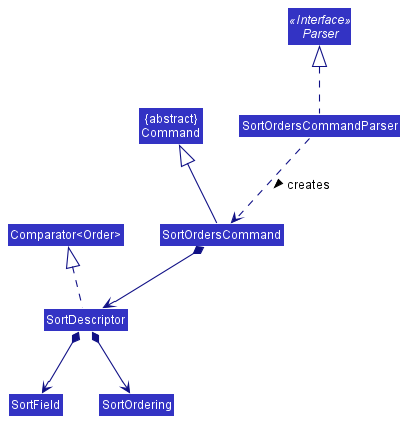

The diagram above was rendered by PlantUML. Its source (embedded in the PNG):
@startuml
!include style.puml
skinparam arrowThickness 1.1
skinparam arrowColor LOGIC_COLOR_T4
skinparam classBackgroundColor LOGIC_COLOR

Class "{abstract}\nCommand" as Command
Interface Parser <<Interface>>


SortOrdersCommandParser ..> SortOrdersCommand : creates >
SortOrdersCommandParser .up.|> Parser
SortOrdersCommand -up-|> Command
SortOrdersCommand *--> SortDescriptor
SortDescriptor .up.|> "Comparator<Order>"
SortDescriptor *--> SortField
SortDescriptor *--> SortOrdering

@enduml